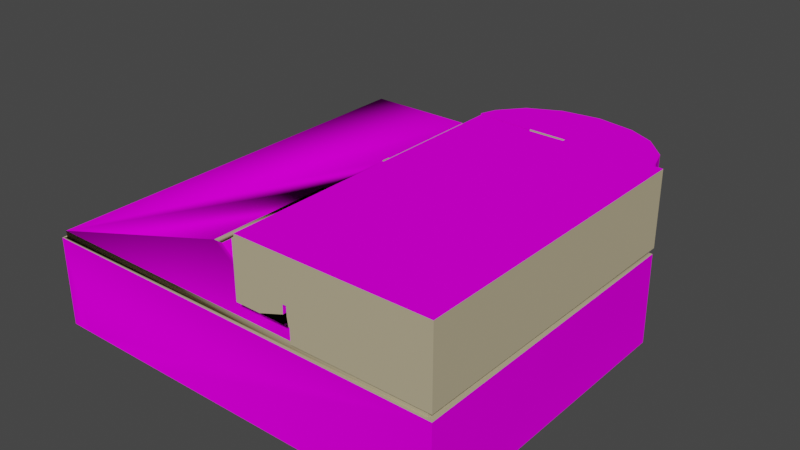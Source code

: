 # Source: ENVI_ballroom.blend  (saved by Blender 2.81.16; exported with 4.5.12 LTS)
import bpy
from mathutils import Matrix  # noqa: F401  (used for matrix-valued properties, if any)

bpy.ops.wm.read_factory_settings(use_empty=True)
scene = bpy.context.scene
scene.name = 'Scene'

# ---- images (referenced by path relative to the original .blend; pixels are not part of the script)
import os
ASSET_DIR = os.environ.get("B2B_ASSET_DIR", "")  # directory of the original .blend (textures are referenced by path, not embedded)
HERE = os.path.dirname(os.path.abspath(__file__))  # packed textures are extracted next to this script under _unpacked/

def load_image(name, relpath, width, height, colorspace="sRGB"):
    """Load a texture the original file referenced (path relative to the .blend, or extracted next to this script)."""
    p = next((c for c in (os.path.join(HERE, relpath), os.path.join(ASSET_DIR, relpath)) if relpath and os.path.exists(c)), "")
    if p:
        img = bpy.data.images.load(p, check_existing=True)
        img.name = name
    else:  # same state as the original file: an image datablock whose file is absent (Cycles renders it pink)
        img = bpy.data.images.new(name, width, height)
        img.source = "FILE"
        img.filepath = "//" + (relpath or name)
    img.colorspace_settings.name = colorspace
    return img
img_texballroomceiling_png_003 = load_image('TEXBallroomceiling.png.003', 'TEXBallroomceiling.png', 1024, 1024, 'sRGB')
img_texballroomredcarpet_png_003 = load_image('TEXBallroomredcarpet.png.003', 'TEXBallroomredcarpet.png', 1024, 1024, 'sRGB')
img_texballroomwalls_png_003 = load_image('TEXBallroomwalls.png.003', 'TEXBallroomwalls.png', 1024, 1024, 'sRGB')
img_texballroomdivider_png_003 = load_image('TEXBallroomdivider.png.003', 'TEXBallroomdivider.png', 1024, 1024, 'sRGB')
img_texballroomfloor_png_003 = load_image('TEXBallroomfloor.png.003', 'TEXBallroomfloor.png', 1024, 1024, 'sRGB')
img_texballroomstairs_png_003 = load_image('TEXBallroomstairs.png.003', 'TEXBallroomstairs.png', 1024, 1024, 'sRGB')
img_texballroombalcony_png_003 = load_image('TEXBallroombalcony.png.003', 'TEXBallroombalcony.png', 1024, 1024, 'sRGB')

# ---- materials (node trees are filled in below, after node groups)
mat_ballroomceiling = bpy.data.materials.new('Ballroomceiling')
mat_ballroomceiling.use_transparent_shadow = False
mat_ballroomceiling.preview_render_type = 'FLAT'
mat_ballroomceiling.use_preview_world = True
mat_ballroomceiling.roughness = 0.8807
mat_ballroomceiling.specular_intensity = 0.0
mat_ballroomredcarpet = bpy.data.materials.new('Ballroomredcarpet')
mat_ballroomredcarpet.use_transparent_shadow = False
mat_ballroomredcarpet.preview_render_type = 'FLAT'
mat_ballroomredcarpet.roughness = 0.8807
mat_ballroomredcarpet.specular_intensity = 0.0
mat_ballroomwalls = bpy.data.materials.new('Ballroomwalls')
mat_ballroomwalls.use_transparent_shadow = False
mat_ballroomwalls.preview_render_type = 'FLAT'
mat_ballroomwalls.roughness = 0.8807
mat_ballroomwalls.specular_intensity = 0.0
mat_ballroombeigepaint = bpy.data.materials.new('Ballroombeigepaint')
mat_ballroombeigepaint.use_transparent_shadow = False
mat_ballroombeigepaint.preview_render_type = 'FLAT'
mat_ballroombeigepaint.roughness = 0.8807
mat_ballroombeigepaint.specular_intensity = 0.0
mat_ballroomdivider = bpy.data.materials.new('Ballroomdivider')
mat_ballroomdivider.use_transparent_shadow = False
mat_ballroomdivider.preview_render_type = 'FLAT'
mat_ballroomdivider.roughness = 0.8807
mat_ballroomdivider.specular_intensity = 0.0
mat_ballroomfloor = bpy.data.materials.new('Ballroomfloor')
mat_ballroomfloor.use_transparent_shadow = False
mat_ballroomfloor.preview_render_type = 'FLAT'
mat_ballroomfloor.roughness = 0.8807
mat_ballroomfloor.specular_intensity = 0.0
mat_ballroomstairs = bpy.data.materials.new('Ballroomstairs')
mat_ballroomstairs.use_transparent_shadow = False
mat_ballroomstairs.preview_render_type = 'FLAT'
mat_ballroomstairs.roughness = 0.8807
mat_ballroomstairs.specular_intensity = 0.0
mat_ballroombalcony = bpy.data.materials.new('Ballroombalcony')
mat_ballroombalcony.use_transparent_shadow = False
mat_ballroombalcony.preview_render_type = 'FLAT'
mat_ballroombalcony.roughness = 0.8807
mat_ballroombalcony.specular_intensity = 0.0

# ---- material node trees
mat_ballroomceiling.use_nodes = True; mat_ballroomceiling.node_tree.nodes.clear()
_N = mat_ballroomceiling.node_tree.nodes; _L = mat_ballroomceiling.node_tree.links
n0 = _N.new('ShaderNodeOutputMaterial'); n0.name = 'Material Output'; n0.location = (300, 300)
n1 = _N.new('ShaderNodeBsdfPrincipled'); n1.name = 'Principled BSDF'; n1.location = (10, 300)
n1.distribution = 'GGX'
n1.subsurface_method = 'BURLEY'
n1.inputs[2].default_value = 0.8474
n1.inputs[3].default_value = 1.45
n1.inputs[13].default_value = 0.0
n1.inputs[27].default_value = (0.0, 0.0, 0.0, 1.0)
n1.inputs[28].default_value = 1.0
n2 = _N.new('ShaderNodeTexImage'); n2.name = 'Image Texture'; n2.location = (-300, 600)
n2.image = img_texballroomceiling_png_003
_L.new(n1.outputs[0], n0.inputs[0])
_L.new(n2.outputs[0], n1.inputs[0])
n0.is_active_output = True
mat_ballroomredcarpet.use_nodes = True; mat_ballroomredcarpet.node_tree.nodes.clear()
_N = mat_ballroomredcarpet.node_tree.nodes; _L = mat_ballroomredcarpet.node_tree.links
n0 = _N.new('ShaderNodeOutputMaterial'); n0.name = 'Material Output'; n0.location = (300, 300)
n1 = _N.new('ShaderNodeBsdfPrincipled'); n1.name = 'Principled BSDF'; n1.location = (10, 300)
n1.distribution = 'GGX'
n1.subsurface_method = 'BURLEY'
n1.inputs[2].default_value = 0.8807
n1.inputs[3].default_value = 1.45
n1.inputs[13].default_value = 0.0
n1.inputs[27].default_value = (0.0, 0.0, 0.0, 1.0)
n1.inputs[28].default_value = 1.0
n2 = _N.new('ShaderNodeTexImage'); n2.name = 'Image Texture'; n2.location = (-300, 600)
n2.image = img_texballroomredcarpet_png_003
_L.new(n1.outputs[0], n0.inputs[0])
_L.new(n2.outputs[0], n1.inputs[0])
n0.is_active_output = True
mat_ballroomwalls.use_nodes = True; mat_ballroomwalls.node_tree.nodes.clear()
_N = mat_ballroomwalls.node_tree.nodes; _L = mat_ballroomwalls.node_tree.links
n0 = _N.new('ShaderNodeOutputMaterial'); n0.name = 'Material Output'; n0.location = (300, 300)
n1 = _N.new('ShaderNodeBsdfPrincipled'); n1.name = 'Principled BSDF'; n1.location = (10, 300)
n1.distribution = 'GGX'
n1.subsurface_method = 'BURLEY'
n1.inputs[2].default_value = 0.8807
n1.inputs[3].default_value = 1.45
n1.inputs[13].default_value = 0.0
n1.inputs[27].default_value = (0.0, 0.0, 0.0, 1.0)
n1.inputs[28].default_value = 1.0
n2 = _N.new('ShaderNodeTexImage'); n2.name = 'Image Texture'; n2.location = (-300, 600)
n2.image = img_texballroomwalls_png_003
_L.new(n1.outputs[0], n0.inputs[0])
_L.new(n2.outputs[0], n1.inputs[0])
n0.is_active_output = True
mat_ballroombeigepaint.use_nodes = True; mat_ballroombeigepaint.node_tree.nodes.clear()
_N = mat_ballroombeigepaint.node_tree.nodes; _L = mat_ballroombeigepaint.node_tree.links
n0 = _N.new('ShaderNodeOutputMaterial'); n0.name = 'Material Output'; n0.location = (300, 300)
n1 = _N.new('ShaderNodeBsdfPrincipled'); n1.name = 'Principled BSDF'; n1.location = (10, 300)
n1.distribution = 'GGX'
n1.subsurface_method = 'BURLEY'
n1.inputs[0].default_value = (0.4969, 0.4287, 0.2789, 1.0)
n1.inputs[2].default_value = 0.8807
n1.inputs[3].default_value = 1.45
n1.inputs[13].default_value = 0.0
n1.inputs[27].default_value = (0.0, 0.0, 0.0, 1.0)
n1.inputs[28].default_value = 1.0
_L.new(n1.outputs[0], n0.inputs[0])
n0.is_active_output = True
mat_ballroomdivider.use_nodes = True; mat_ballroomdivider.node_tree.nodes.clear()
_N = mat_ballroomdivider.node_tree.nodes; _L = mat_ballroomdivider.node_tree.links
n0 = _N.new('ShaderNodeOutputMaterial'); n0.name = 'Material Output'; n0.location = (300, 300)
n1 = _N.new('ShaderNodeBsdfPrincipled'); n1.name = 'Principled BSDF'; n1.location = (10, 300)
n1.distribution = 'GGX'
n1.subsurface_method = 'BURLEY'
n1.inputs[2].default_value = 0.8807
n1.inputs[3].default_value = 1.45
n1.inputs[13].default_value = 0.0
n1.inputs[27].default_value = (0.0, 0.0, 0.0, 1.0)
n1.inputs[28].default_value = 1.0
n2 = _N.new('ShaderNodeTexImage'); n2.name = 'Image Texture'; n2.location = (-300, 600)
n2.image = img_texballroomdivider_png_003
_L.new(n1.outputs[0], n0.inputs[0])
_L.new(n2.outputs[0], n1.inputs[0])
n0.is_active_output = True
mat_ballroomfloor.use_nodes = True; mat_ballroomfloor.node_tree.nodes.clear()
_N = mat_ballroomfloor.node_tree.nodes; _L = mat_ballroomfloor.node_tree.links
n0 = _N.new('ShaderNodeOutputMaterial'); n0.name = 'Material Output'; n0.location = (300, 300)
n1 = _N.new('ShaderNodeBsdfPrincipled'); n1.name = 'Principled BSDF'; n1.location = (10, 300)
n1.distribution = 'GGX'
n1.subsurface_method = 'BURLEY'
n1.inputs[2].default_value = 0.8807
n1.inputs[3].default_value = 1.45
n1.inputs[13].default_value = 0.0
n1.inputs[27].default_value = (0.0, 0.0, 0.0, 1.0)
n1.inputs[28].default_value = 1.0
n2 = _N.new('ShaderNodeTexImage'); n2.name = 'Image Texture'; n2.location = (-300, 600)
n2.image = img_texballroomfloor_png_003
_L.new(n1.outputs[0], n0.inputs[0])
_L.new(n2.outputs[0], n1.inputs[0])
n0.is_active_output = True
mat_ballroomstairs.use_nodes = True; mat_ballroomstairs.node_tree.nodes.clear()
_N = mat_ballroomstairs.node_tree.nodes; _L = mat_ballroomstairs.node_tree.links
n0 = _N.new('ShaderNodeOutputMaterial'); n0.name = 'Material Output'; n0.location = (300, 300)
n1 = _N.new('ShaderNodeBsdfPrincipled'); n1.name = 'Principled BSDF'; n1.location = (10, 300)
n1.distribution = 'GGX'
n1.subsurface_method = 'BURLEY'
n1.inputs[2].default_value = 0.8807
n1.inputs[3].default_value = 1.45
n1.inputs[13].default_value = 0.0
n1.inputs[27].default_value = (0.0, 0.0, 0.0, 1.0)
n1.inputs[28].default_value = 1.0
n2 = _N.new('ShaderNodeTexImage'); n2.name = 'Image Texture'; n2.location = (-300, 600)
n2.image = img_texballroomstairs_png_003
_L.new(n1.outputs[0], n0.inputs[0])
_L.new(n2.outputs[0], n1.inputs[0])
n0.is_active_output = True
mat_ballroombalcony.use_nodes = True; mat_ballroombalcony.node_tree.nodes.clear()
_N = mat_ballroombalcony.node_tree.nodes; _L = mat_ballroombalcony.node_tree.links
n0 = _N.new('ShaderNodeOutputMaterial'); n0.name = 'Material Output'; n0.location = (300, 300)
n1 = _N.new('ShaderNodeBsdfPrincipled'); n1.name = 'Principled BSDF'; n1.location = (10, 300)
n1.distribution = 'GGX'
n1.subsurface_method = 'BURLEY'
n1.inputs[2].default_value = 0.8807
n1.inputs[3].default_value = 1.45
n1.inputs[13].default_value = 0.0
n1.inputs[27].default_value = (0.0, 0.0, 0.0, 1.0)
n1.inputs[28].default_value = 1.0
n2 = _N.new('ShaderNodeTexImage'); n2.name = 'Image Texture'; n2.location = (-300, 600)
n2.image = img_texballroombalcony_png_003
_L.new(n1.outputs[0], n0.inputs[0])
_L.new(n2.outputs[0], n1.inputs[0])
n0.is_active_output = True

# ---- world
world_world = bpy.data.worlds.new('World'); scene.world = world_world
world_world.use_nodes = True; world_world.node_tree.nodes.clear()
_N = world_world.node_tree.nodes; _L = world_world.node_tree.links
n0 = _N.new('ShaderNodeOutputWorld'); n0.name = 'World Output'; n0.location = (300, 300)
n1 = _N.new('ShaderNodeBackground'); n1.name = 'Background'; n1.location = (10, 300)
n1.inputs[0].default_value = (0.05088, 0.05088, 0.05088, 1.0)
_L.new(n1.outputs[0], n0.inputs[0])
n0.is_active_output = True
world_world.color = (0.05088, 0.05088, 0.05088)
world_world.use_sun_shadow = False
world_world.sun_shadow_jitter_overblur = 0.0

# ---- meshes
me_ballroom = bpy.data.meshes.new('Ballroom')
me_ballroom.from_pydata([(-1235.0, 111.7, -1575.0), (-656.3, 111.7, -1575.0), (1457.0, 732.2, 1375.0), (-1371.0, 732.2, 1375.0), (-1371.0, 732.2, -1581.0), (-589.1, 732.2, -85.16), (-575.2, 732.2, -659.9), (844.6, 730.4, -659.9), (844.6, 878.1, -659.9), (844.6, 730.4, -728.7), (-520.4, 732.2, 873.5), (1387.0, 166.4, -890.2), (818.5, 730.4, -679.1), (1365.0, 209.6, -923.8), (712.5, 533.4, -1158.0), (818.5, 770.9, -728.7), (1160.0, 339.1, -1088.0), (197.0, 857.3, -789.6), (1428.0, 123.2, -783.2), (288.9, 749.4, -961.4), (764.2, 511.8, -1163.0), (816.3, 490.3, -1164.0), (818.5, 619.8, -728.7), (818.5, 447.1, -728.7), (471.2, 641.4, -1092.0), (1340.0, 231.2, -956.0), (240.0, 792.5, -896.1), (818.5, 835.7, -728.7), (1419.0, 144.8, -819.7), (661.4, 555.0, -1151.0), (471.2, 619.8, -1092.0), (868.4, 468.7, -1162.0), (920.0, 447.1, -1157.0), (868.4, 447.1, -1162.0), (970.9, 425.5, -1149.0), (562.9, 598.2, -1127.0), (1277.0, 252.8, -1015.0), (1021.0, 403.9, -1138.0), (516.0, 619.8, -1111.0), (1069.0, 382.3, -1124.0), (1365.0, 188.0, -923.8), (1405.0, 166.4, -855.4), (1116.0, 360.7, -1108.0), (428.9, 663.0, -1070.0), (611.4, 576.6, -1140.0), (389.2, 684.6, -1046.0), (1202.0, 317.5, -1066.0), (352.4, 706.2, -1020.0), (1241.0, 295.9, -1042.0), (318.9, 727.8, -991.7), (1277.0, 274.4, -1015.0), (1310.0, 252.8, -986.6), (1387.0, 188.0, -890.2), (818.5, 857.3, -728.7), (221.5, 814.1, -861.5), (818.5, 814.1, -728.7), (818.5, 123.2, -728.7), (262.5, 770.9, -929.5), (818.5, 792.5, -728.7), (533.5, 999.9, -678.6), (559.4, 999.9, -678.6), (533.5, 999.9, 1398.0), (559.4, 999.9, 1398.0), (-555.0, 111.7, -1598.0), (-1371.0, 775.7, -1581.0), (1434.0, 1290.0, -748.2), (1387.0, 1290.0, -890.2), (818.5, 274.4, -728.7), (818.5, 209.6, -728.7), (1340.0, 209.6, -956.0), (1387.0, 166.4, -890.2), (1241.0, 274.4, -1042.0), (818.5, 295.9, -728.7), (1202.0, 295.9, -1066.0), (818.5, 317.5, -728.7), (818.5, 641.4, -728.7), (428.9, 641.4, -1070.0), (818.5, 468.7, -728.7), (816.3, 468.7, -1164.0), (818.5, 490.3, -728.7), (764.2, 490.3, -1163.0), (208.2, 835.7, -825.7), (1493.0, 734.6, -720.9), (1497.0, 775.7, -721.7), (1434.0, 111.7, -721.8), (-575.1, 111.7, -679.1), (818.5, 111.7, -728.7), (200.0, 1262.0, -731.8), (-575.1, 111.7, -727.0), (533.5, 878.8, 1398.0), (1457.0, 775.7, 1375.0), (-1387.0, 111.7, 1398.0), (-656.3, 111.7, 1398.0), (200.0, 1290.0, 1398.0), (200.0, 1262.0, 1398.0), (1497.0, 1290.0, -721.7), (-1371.0, 775.7, 1375.0), (-531.2, 732.2, -75.76), (-589.1, 775.7, 873.5), (-520.4, 775.7, 873.5), (-579.1, 111.7, 854.9), (577.2, 878.1, -659.9), (559.4, 878.8, -678.6), (-1235.0, 111.7, 1398.0), (-1387.0, 732.2, -1598.0), (352.4, 1290.0, -1020.0), (-575.2, 775.7, -659.9), (844.6, 878.1, -728.7), (-589.1, 732.2, 873.5), (-520.4, 732.2, -85.16), (184.8, 1290.0, -756.4), (-520.4, 775.7, -85.16), (1497.0, 775.7, 1398.0), (-565.1, 732.2, -1581.0), (-589.1, 775.7, -85.16), (-531.2, 111.7, -75.76), (-579.1, 111.7, -75.76), (-531.2, 111.7, 854.9), (577.2, 857.3, -731.8), (1419.0, 123.2, -819.7), (818.5, 663.0, -728.7), (389.2, 663.0, -1046.0), (818.5, 727.8, -728.7), (818.5, 166.4, -728.7), (818.5, 144.8, -728.7), (1428.0, 111.7, -783.5), (1160.0, 317.5, -1088.0), (818.5, 339.1, -728.7), (818.5, 511.8, -728.7), (712.5, 511.8, -1158.0), (1116.0, 339.1, -1108.0), (818.5, 188.0, -728.7), (818.5, 231.2, -728.7), (1310.0, 231.2, -986.6), (818.5, 360.7, -728.7), (288.9, 727.8, -961.4), (577.2, 878.8, 1398.0), (533.5, 878.8, -678.6), (559.4, 878.8, 1398.0), (-565.1, 775.7, -1581.0), (1241.0, 1290.0, -1042.0), (1069.0, 1290.0, -1124.0), (1069.0, 360.7, -1124.0), (818.5, 382.3, -728.7), (1405.0, 144.8, -855.4), (1021.0, 382.3, -1138.0), (818.5, 252.8, -728.7), (818.5, 403.9, -728.7), (970.9, 403.9, -1149.0), (920.0, 425.5, -1157.0), (818.5, 425.5, -728.7), (816.3, 1290.0, -1164.0), (818.5, 684.6, -728.7), (352.4, 684.6, -1020.0), (818.5, 533.4, -728.7), (661.4, 533.4, -1151.0), (611.4, 555.0, -1140.0), (818.5, 576.6, -728.7), (562.9, 576.6, -1127.0), (818.5, 555.0, -728.7), (516.0, 598.2, -1111.0), (818.5, 598.2, -728.7), (818.5, 730.4, -728.7), (197.0, 835.7, -789.6), (-575.1, 732.2, -727.0), (833.2, 878.1, -707.3), (562.9, 1290.0, -1127.0), (577.2, 1290.0, -731.8), (221.5, 1290.0, -861.5), (200.0, 1290.0, -731.8), (-1387.0, 111.7, -1598.0), (262.5, 749.4, -929.5), (818.5, 749.4, -728.7), (-555.0, 732.2, -727.0), (1457.0, 775.7, -721.7), (1457.0, 734.6, -721.7), (-575.1, 732.2, -679.1), (833.2, 878.1, -728.7), (184.8, 1262.0, 1398.0), (184.8, 878.8, 1398.0), (-579.1, 732.2, -75.76), (-579.1, 732.2, 854.9), (-531.2, 732.2, 854.9), (577.2, 775.7, -659.9), (184.8, 1262.0, -731.8), (-555.0, 111.7, -727.0), (1497.0, 111.7, 1398.0), (1497.0, 111.7, -721.8), (818.5, 111.7, -679.1), (-555.0, 732.2, -1598.0), (-1387.0, 732.2, 1398.0), (-565.1, 732.2, -728.7), (-565.1, 775.7, -728.7), (-575.1, 732.2, -728.7), (-575.1, 775.7, -728.7), (1497.0, 732.2, 1398.0), (577.2, 775.7, 1375.0), (577.2, 775.7, 1398.0), (1497.0, 1290.0, 1398.0), (577.2, 878.1, -731.8), (184.8, 878.1, -731.8), (577.2, 878.1, -707.3), (833.2, 1290.0, -707.3), (833.2, 1290.0, -728.7), (577.2, 1290.0, -731.8), (577.2, 1290.0, -707.3), (1434.0, 1290.0, -721.7), (208.2, 814.1, -825.7), (221.5, 792.5, -861.5), (240.0, 770.9, -896.1), (318.9, 706.2, -991.7), (818.5, 706.2, -728.7), (184.8, 1203.0, -756.4), (184.8, 1203.0, -731.8), (577.2, 1203.0, -731.8), (577.2, 1203.0, -707.3), (184.8, 857.3, -756.4), (184.8, 878.1, -756.4), (352.4, 684.6, -1020.0), (1241.0, 274.4, -1042.0), (1069.0, 360.7, -1124.0), (816.3, 468.7, -1164.0), (562.9, 576.6, -1127.0), (221.5, 792.5, -861.5)], [(204, 167)], [(180, 97, 115, 116), (137, 89, 61, 59), (170, 63, 189, 104), (113, 4, 104, 189), (98, 108, 10, 99), (174, 90, 112, 83), (8, 101, 183, 7), (107, 8, 7, 9), (64, 96, 3, 4), (182, 97, 109, 10), (182, 181, 100, 117), (46, 126, 74), (50, 71, 67), (124, 56, 119, 28), (79, 21, 80), (131, 123, 70, 52), (77, 31, 78), (147, 37, 148), (39, 145, 143), (34, 149, 150), (14, 155, 154), (154, 128, 129, 14), (41, 70, 123), (22, 161, 160, 38), (211, 152, 153, 47), (127, 74, 126, 16), (23, 150, 149, 32), (13, 69, 68), (128, 79, 80, 20), (159, 154, 155, 29), (128, 20, 129), (161, 35, 160), (43, 121, 120), (120, 75, 76, 43), (152, 45, 153), (23, 32, 33), (77, 23, 33, 31), (143, 134, 142, 39), (74, 72, 73, 46), (72, 48, 73), (67, 146, 36, 50), (125, 18, 56, 86), (28, 144, 124), (132, 68, 69, 25), (52, 40, 131), (134, 127, 130, 42), (157, 159, 156, 44), (123, 124, 144, 41), (135, 19, 172, 162, 122), (53, 17, 216, 118), (75, 22, 30, 24), (150, 147, 148, 34), (72, 67, 71, 48), (146, 132, 133, 51), (79, 77, 78, 21), (15, 172, 171, 57), (81, 163, 27), (10, 108, 181, 182), (134, 42, 142), (98, 114, 5, 108), (2, 175, 82, 195), (82, 187, 186, 195), (9, 162, 172, 15, 58, 55, 27, 53, 177, 107), (68, 131, 40, 13), (118, 199, 177, 53), (176, 164, 88, 85), (90, 174, 175, 2), (24, 76, 75), (185, 88, 164, 173), (216, 217, 199, 118), (152, 120, 121, 45), (147, 143, 145, 37), (96, 196, 90, 2, 3), (25, 133, 132), (18, 119, 56), (92, 1, 0, 103), (173, 191, 113, 189), (138, 102, 60, 62), (102, 137, 59, 60), (51, 36, 146), (161, 157, 158, 35), (22, 38, 30), (172, 19, 171), (122, 49, 135), (29, 156, 159), (111, 99, 10, 109), (114, 111, 109, 5), (179, 200, 213, 184, 178), (27, 163, 17, 53), (157, 44, 158), (6, 7, 183, 106), (127, 16, 130), (97, 182, 117, 115), (180, 116, 100, 181), (5, 109, 97, 180), (108, 5, 180, 181), (91, 170, 104, 190), (3, 190, 104, 4), (98, 99, 196, 96), (113, 191, 192, 139), (4, 113, 139, 64), (185, 173, 189, 63), (1, 185, 63), (164, 193, 191, 173), (192, 191, 193, 194), (106, 194, 193, 164, 176, 6), (92, 103, 91), (186, 92, 103, 91, 190, 195), (2, 195, 190, 3), (198, 112, 197, 136, 138, 62, 61, 89, 179, 178, 94, 93), (112, 90, 196, 197), (83, 112, 198, 95), (62, 60, 59, 61), (176, 85, 188, 12), (7, 6, 176, 12), (177, 203, 202, 165), (204, 214, 212, 110), (101, 8, 165, 201), (8, 107, 177, 165), (217, 216, 223, 168, 110, 212, 213, 200), (162, 12, 188, 86), (184, 87, 94, 178), (93, 94, 87, 169), (187, 82, 175, 174, 83, 95, 206, 84), (9, 7, 12, 162), (207, 55, 54), (55, 207, 81, 27), (208, 58, 26), (55, 58, 208, 54), (57, 209, 15), (15, 209, 26, 58), (122, 211, 210, 49), (211, 47, 210), (65, 18, 125, 84, 206), (87, 184, 213, 215, 205, 169), (213, 212, 214, 215), (199, 201, 215, 214), (151, 166, 222, 221), (151, 221, 220, 141), (166, 105, 218, 222), (66, 140, 219, 11), (141, 220, 219, 140), (105, 168, 223, 218), (65, 66, 70, 119, 18), (169, 205, 202, 203, 204, 110, 168, 105, 166, 151, 141, 140, 66, 65, 206, 95, 198, 93), (98, 96, 64, 139, 192, 194, 106, 183, 196, 99, 111, 114), (186, 187, 84, 125, 86, 188, 85, 116, 115, 117, 100, 92), (196, 183, 101, 136, 197), (165, 202, 205, 215, 201), (204, 199, 214), (199, 204, 203, 177), (102, 138, 136, 101, 201, 199, 217, 200, 179, 89, 137), (1, 92, 116), (92, 100, 116), (116, 85, 1), (85, 88, 1), (91, 103, 0), (170, 91, 0), (1, 88, 185), (170, 0, 63), (0, 1, 63)])
me_ballroom.polygons.foreach_set('material_index', [4, 7, 2, 3, 3, 3, 3, 3, 3, 3, 4, 6, 6, 6, 6, 6, 6, 6, 6, 6, 6, 6, 6, 6, 6, 6, 6, 6, 6, 6, 6, 6, 6, 6, 6, 6, 6, 6, 6, 6, 6, 6, 6, 6, 6, 6, 6, 6, 6, 6, 6, 6, 6, 6, 6, 6, 6, 3, 6, 3, 3, 2, 3, 6, 3, 4, 3, 6, 4, 6, 6, 6, 3, 6, 6, 1, 3, 7, 7, 6, 6, 6, 6, 6, 6, 3, 3, 4, 6, 6, 3, 6, 4, 4, 3, 3, 2, 3, 0, 3, 3, 4, 5, 3, 3, 3, 5, 2, 3, 3, 3, 3, 7, 4, 3, 3, 7, 3, 3, 2, 4, 3, 3, 2, 3, 6, 6, 6, 6, 6, 6, 6, 6, 2, 3, 3, 7, 2, 2, 2, 2, 2, 2, 2, 0, 0, 5, 6, 3, 7, 3, 6, 5, 5, 5, 5, 5, 5, 5, 5, 5])
_uv = me_ballroom.uv_layers.new(name='UVMap')
_uv.uv.foreach_set('vector', [0.763, 0.005765, 0.6859, 0.005765, 0.6859, 1.004, 0.763, 1.004, 10.04, 0.8901, -9.039, 0.8901, -9.039, 0.000488, 10.04, 0.000488, 1.0, 0.9999, 0.0001729, 0.9999, 8.655e-05, -2.086e-07, 0.9999, -2.98e-07, 0.0, 0.0, 0.75, 0.75, 8.664e-05, 0.7484, 0.9999, 0.7484, 0.2424, 8.08e-05, 0.2424, 0.04542, 0.1706, 0.04542, 0.1706, 8.08e-05, 0.0, 0.0, 0.0, 0.0, 0.0, 0.0, 0.0, 0.0, 0.822, 1.458, 0.822, 1.121, 0.0, 0.0, 0.0, 0.0, 0.6707, -0.08008, 0.822, -0.08008, 0.822, -0.003845, 0.6707, -0.003845, 0.5935, 0.75, 0.5935, 0.5, 0.75, 0.5, 0.75, 0.75, 0.06528, 0.8822, 0.06532, 0.01135, 0.07946, 8.08e-05, 0.07946, 0.9047, 0.6908, 0.005765, 0.7679, 0.005765, 0.7679, 1.004, 0.6908, 1.004, 1.96, 2.263, 1.729, 2.174, 1.96, -0.4144, 2.216, -0.004054, 1.997, -0.09095, 2.216, -2.839, -1.002, 3.233, -1.115, 3.233, -1.115, 0.05099, -1.002, 0.05099, -1.171, 0.1292, -1.171, 2.411, -1.444, 2.405, 2.106, 2.745, 2.106, 2.858, -0.9927, 2.858, -0.9927, 2.745, -0.9927, 2.522, 1.287, 2.34, 1.287, 2.612, 2.79, 0.005449, 2.79, 2.4, 2.531, 2.336, 2.713, -0.3844, 2.46, -0.4584, 2.713, -2.839, -2.029, 2.721, -2.294, 2.669, -2.029, 0.3759, -0.9927, 0.02601, -0.7283, -0.03075, -0.7283, 2.33, 3.118, -2.839, 3.231, -2.839, 3.231, -0.5202, 3.118, -0.5202, 0.3377, 0.3058, 0.1397, 0.2531, 0.3377, -2.839, 0.6802, -0.2755, 0.7933, -0.2755, 0.7933, 2.279, 0.6802, 2.279, -0.9927, 3.349, -0.9927, 3.235, 1.888, 3.235, 1.888, 3.349, 0.5575, -0.2755, 0.6707, -0.2755, 0.6707, 2.324, 0.5575, 2.324, 3.24, -2.839, 3.354, -2.839, 3.354, -0.531, 3.24, -0.531, 1.017, 0.2041, 0.8123, 0.1337, 1.017, -2.839, 3.476, -0.547, 3.363, -0.547, 3.363, -2.839, 3.476, -2.839, -2.59, 2.804, -2.703, 2.804, -2.703, 0.4435, -2.59, 0.4435, 2.266, 2.325, 1.997, 0.04811, 2.266, 0.005449, 0.8028, -0.285, 0.5575, -2.754, 0.8028, -2.839, -0.9927, -2.747, -0.7679, -2.839, -0.7679, -0.04025, -0.9927, 3.594, -0.9927, 3.481, 1.723, 3.481, 1.723, 3.594, -1.002, 0.04149, -1.221, -2.749, -1.002, -2.839, -1.606, 0.2685, -1.606, 2.577, -1.876, 2.539, 3.477, 0.005449, 3.59, 0.005449, 3.59, 2.292, 3.477, 2.292, 1.619, 2.535, 1.506, 2.535, 1.506, 0.08039, 1.619, 0.08038, 1.685, 3.603, 1.685, 3.717, -0.9927, 3.717, -0.9927, 3.603, 2.45, -2.839, 2.45, -0.08224, 2.225, -0.1712, 2.872, -2.839, 2.986, -2.839, 2.986, -0.004077, 2.872, -0.004077, 3.66, 3.213, 3.6, 3.213, 3.6, 0.00545, 3.66, 0.005449, -0.1175, 0.3424, -0.3135, 0.2997, -0.1175, -2.839, -1.567, 0.2023, -1.453, 0.2023, -1.453, 3.182, -1.567, 3.182, 0.548, 0.2594, 0.3472, 0.1974, 0.548, -2.839, -0.108, -0.1963, 0.005125, -0.1963, 0.005125, 2.328, -0.108, 2.328, -0.6402, -0.1139, -0.527, -0.1139, -0.527, 2.302, -0.6402, 2.302, 3.354, 0.005449, 3.468, 0.005449, 3.468, 3.151, 3.354, 3.151, 2.758, -2.839, 2.863, -2.839, 2.863, -0.03805, 2.771, -0.03805, 2.722, -0.03828, 2.914, 3.33, 2.8, 0.05824, 2.977, 0.005449, 2.977, 2.066, -2.386, 3.043, -2.5, 3.043, -2.5, 0.4092, -2.386, 0.4092, 1.352, 3.726, 1.352, 3.839, -0.9927, 3.839, -0.9927, 3.726, 1.764, 3.358, 1.764, 3.471, -0.9927, 3.471, -0.9927, 3.358, -1.998, 0.3268, -1.885, 0.3268, -1.885, 3.237, -1.998, 3.237, 3.599, -0.5579, 3.486, -0.5579, 3.486, -2.839, 3.599, -2.839, 2.106, 2.867, 2.106, 2.981, -0.9927, 2.981, -0.9927, 2.867, -2.703, -2.799, -2.509, -2.839, -2.509, 0.434, 0.07946, 0.9047, 8.08e-05, 0.9055, 0.0139, 0.8824, 0.06528, 0.8822, 2.521, 0.005449, 2.521, 2.529, 2.275, 2.448, 0.1251, 0.9999, 0.1251, 8.085e-05, 0.1705, 8.08e-05, 0.1705, 0.9999, 0.0, 0.0, 0.75, 0.07266, 1.0, 0.07362, 4.638e-05, 4.638e-05, -0.2652, 9.868e-05, -0.2664, 0.9984, 2.27, 0.9984, 2.27, 0.003737, 0.6707, -0.003845, 0.0, 0.0, 0.0, 0.0, 0.0, 0.0, 0.0, 0.0, 0.0, 0.0, 0.0, 0.0, 0.0, 0.0, 0.0, 0.0, 0.6707, -0.08008, 2.051, 2.99, 2.051, 3.103, -0.9927, 3.103, -0.9927, 2.99, 0.0, 0.0, 0.0, 0.0, 0.0, 0.0, 0.0, 0.0, 0.3074, 0.003394, 0.2303, 0.003394, 0.2303, 1.002, 0.3074, 1.002, 0.0, 0.0, 0.0, 0.0, 0.75, 0.07266, 0.0, 0.0, -0.7584, -2.747, -0.527, -2.839, -0.527, -0.1234, 0.4049, 1.004, 0.4373, 1.004, 0.4373, 0.005765, 0.4049, 0.005765, 0.9214, 2.275, 0.8123, 2.275, 0.8123, 0.2136, 0.9214, 0.2136, 3.108, -0.04024, 2.995, -0.04024, 2.995, -2.839, 3.108, -2.839, 1.496, 2.545, 1.383, 2.545, 1.383, 0.1502, 1.496, 0.1502, 0.5935, 0.5, 0.0, 0.0, 0.0, 0.0, 0.0, 0.0, 0.75, 0.5, 1.496, 0.1407, 1.288, 0.0634, 1.496, -2.839, -0.323, 0.3685, -0.5175, 0.3365, -0.323, -2.839, -4.5, -0.8756, 5.5, -0.8756, 5.5, 1.07, -4.5, 1.07, 0.0, 0.0, 0.0, 0.0, 0.0, 0.0, 0.9999, 0.7484, 10.04, 0.8901, -9.039, 0.8901, -9.039, 0.000488, 10.04, 0.000488, 0.1597, 0.8901, 0.0647, 0.8901, 0.0647, 0.000488, 0.1597, 0.000488, 1.719, 0.07088, 1.506, -0.01209, 1.719, -2.839, 0.01463, -0.1963, 0.1278, -0.1963, 0.1278, 2.284, 0.01463, 2.284, 0.1302, -0.2058, -0.108, -2.749, 0.1302, -2.839, -1.671, 0.259, -1.876, -2.766, -1.671, -2.839, -1.453, 0.1928, -1.662, -2.759, -1.453, -2.839, 1.729, -2.77, 1.987, -2.839, 1.987, -0.4239, 0.125, 8.08e-05, 0.125, 0.9999, 0.07962, 0.9999, 0.07962, 8.084e-05, 0.216, 0.04558, 0.216, 0.1173, 0.1706, 0.1173, 0.1706, 0.04558, 2.222, 0.999, -2.347, 1.001, -2.347, 0.1516, -2.347, -0.0006438, 2.222, -0.0006442, 2.986, 3.279, 2.986, 0.005449, 3.1, 0.005449, 3.1, 3.279, 1.278, -0.3586, 1.026, -2.761, 1.278, -2.839, 0.0, 0.0, 0.0, 0.0, 0.0, 0.0, 0.0, 0.0, 1.265, -0.3491, 1.265, 2.25, 1.026, 2.164, -0.1799, 0.003393, 1.206, 0.003393, 1.206, 1.002, -0.1799, 1.002, -0.24, 0.003393, -0.24, 1.002, 1.227, 1.002, 1.227, 0.003393, 0.0003117, 0.0001234, 0.07946, 8.08e-05, 0.06532, 0.01135, 0.01408, 0.01163, 8.08e-05, 0.9055, 0.0003117, 0.0001234, 0.01408, 0.01163, 0.0139, 0.8824, 2.0, 1.0, -1.0, 1.0, -1.0, 2.98e-08, 2.0, 0.0, 0.75, 0.5, 0.0, 0.0, 0.0, 0.0, 0.75, 0.75, -0.5167, 4.794, -0.2141, 4.794, 4.613, 6.999, -3.953, 6.999, 0.0, 0.0, 0.0, 0.0, 0.0, 0.0, 0.0, 0.0, 0.75, 0.75, 0.0, 0.0, 0.0, 0.0, 0.5935, 0.75, 1.214, 0.9982, 1.214, 0.0, -0.1875, 1.192e-07, -0.1875, 0.9982, -2.172, -10.32, -2.915, -4.102, -2.915, -10.5, 0.3255, 0.003164, 0.0, 0.0, 0.0, 0.0, 0.0, 0.0, 0.0, 0.0, 0.0, 0.0, 0.0, 0.0, 0.0, 0.0, 0.0, 0.0, 0.0, 0.0, 0.0, 0.0, 0.3255, 0.003164, 0.2202, 0.003164, 0.0, 0.0, 0.9094, -1.468, 0.1323, -1.468, -1.792, -1.849, -0.0004961, 1.004, 2.458, 1.004, 3.118, 1.004, 3.292, 1.004, 3.292, 0.005765, -0.0004961, 0.005765, 0.0, 0.0, 4.638e-05, 4.638e-05, 1.0, 4.648e-05, 0.75, 0.5, 0.0, 0.0, 0.0, 0.0, 0.0, 0.0, 0.0, 0.0, 10.04, 0.8901, 10.04, 0.000488, -9.039, 0.000488, -9.039, 0.8901, 0.0, 0.0, 0.0, 0.0, 0.0, 0.0, 0.0, 0.0, 0.0, 0.0, 0.0, 0.0, 0.0, 0.0, 0.0, 0.0, 0.0, 0.0, 0.0, 0.0, 0.0, 0.0, 0.0, 0.0, 0.8402, 10.04, 0.8403, -9.039, 0.9353, -9.039, 0.9352, 10.04, 1.349, -0.006082, 1.349, 0.9971, -0.3458, 0.9971, -0.3458, -0.003171, 0.0, 0.0, 0.0, 0.0, 0.2202, 0.003164, 0.0, 0.0, 0.0, 0.0, 0.0, 0.0, 0.0, 0.0, 0.0, 0.0, 0.0, 0.0, 0.0, 0.0, 0.0, 0.0, 0.0, 0.0, 0.0, 0.0, 0.822, 1.458, 0.0, 0.0, 0.0, 0.0, 0.822, 1.458, 0.6707, -0.08008, 0.0, 0.0, 0.0, 0.0, 2.114, 0.248, 2.114, 0.2661, 1.903, 0.3224, 1.903, -0.1101, 2.114, -0.1101, 2.114, -0.03465, 2.161, -0.03465, 2.161, 0.248, -0.7418, 0.008661, -0.7418, 0.008661, -0.7418, 1.004, -0.7418, 1.004, 0.0, 0.0, 0.0, 0.0, 0.0, 0.0, 0.0, 0.0, 0.0, 0.0, 0.0, 0.0, 0.0, 0.0, 0.0, 0.0, -1.136, 0.9008, -1.128, 0.3727, -1.052, 0.3727, -1.067, 0.3375, -1.151, 0.337, -1.136, -0.09919, -1.003, -0.09843, -1.003, 0.9008, 0.6707, -0.003845, 0.0, 0.0, 0.0, 0.0, 0.0, 0.0, -2.303, -2.839, -2.303, 0.3997, -2.5, -2.8, 3.222, 0.00545, 3.222, 3.244, 3.109, 3.244, 3.109, 0.005449, -2.096, -2.839, -2.096, 0.3664, -2.294, -2.784, 3.345, 3.211, 3.232, 3.211, 3.232, 0.005449, 3.345, 0.00545, -2.086, -2.774, -1.885, -2.839, -1.885, 0.3173, 2.164, 2.735, -0.9927, 2.735, -0.9927, 2.622, 2.164, 2.622, -0.9927, 3.226, -0.9927, 3.113, 1.966, 3.113, 1.966, 3.226, -1.231, 0.1197, -1.444, -2.753, -1.231, -2.839, -0.9509, -0.1028, -0.8825, 0.8975, -0.8819, 0.9074, -1.003, 0.9074, -1.003, -0.1028, 0.0, 0.0, 0.0, 0.0, 0.0, 0.0, 0.0, 0.0, 0.0, 0.0, 0.0, 0.0, 0.0, 0.0, 0.0, 0.0, 0.0, 0.0, 0.0, 0.0, 0.0, 0.0, 0.0, 0.0, 0.0, 0.0, 0.0, 0.0, 0.5801, -0.1101, 1.066, -0.1101, 1.066, 0.51, 0.5801, 0.6038, 0.5801, -0.1101, 0.5801, 0.6038, 0.09509, 0.6976, 0.09509, -0.1101, 1.066, -0.1101, 1.513, -0.1101, 1.513, 0.4162, 1.066, 0.51, -0.6661, -0.1101, -0.2667, -0.1101, -0.2667, 0.7726, -0.6661, 0.8664, 0.09509, -0.1101, 0.09509, 0.6976, -0.2667, 0.7726, -0.2667, -0.1101, 1.513, -0.1101, 1.903, -0.1101, 1.903, 0.3224, 1.513, 0.4162, -0.9495, -0.1101, -0.6661, -0.1101, -0.6661, 0.8664, -0.8119, 0.9045, -0.8832, 0.904, -3.145, 3.007, -3.039, 1.388, -3.039, 0.289, -3.131, 0.289, -3.145, 1.388, -3.25, 3.072, -3.701, 2.915, -4.382, 2.352, -4.841, 1.449, -4.999, 0.3614, -4.83, -0.7232, -4.476, -1.462, -3.824, -2.089, -3.215, -2.289, -3.101, -2.289, -3.101, -2.56, 5.999, -2.56, 5.999, 3.007, -0.5167, 4.794, -3.953, 6.999, -3.953, -5.999, -0.4107, -5.999, -0.3895, -2.252, -0.4549, -2.252, -0.4554, -1.949, 4.613, -1.949, 4.613, 6.999, -0.2141, 4.794, -0.2141, 0.5782, -0.5167, 0.5782, 10.88, -10.51, 10.88, 5.06, 10.41, 5.06, 10.37, 5.513, 5.894, 5.11, 5.894, 4.746, -4.339, 4.746, -4.369, 0.3158, -4.017, 0.3158, -4.017, -6.519, -4.369, -6.519, -4.936, -10.51, 0.02595, -1.337, 0.02595, 2.38, 0.02416, 2.38, 0.02415, -1.38, 0.02595, -1.38, 0.0, 0.0, 0.0, 0.0, 0.0, 0.0, 0.0, 0.0, 0.0, 0.0, 0.0, 0.0, 0.0, 0.0, 0.0, 0.0, 0.0, 0.0, 0.0, 0.0, 0.0, 0.0, 0.0, 0.0, -2.734, -3.063, -2.735, 0.6154, -2.798, 0.6158, -2.798, -2.996, -2.798, -3.165, -2.798, -3.253, -1.399, -3.34, -1.399, -3.253, -1.399, 4.34, -2.642, 4.34, -2.642, -3.063, -2.172, -10.32, -1.902, 11.5, -2.603, 0.6842, -1.902, 11.5, -2.518, 7.516, -2.603, 0.6842, -2.603, 0.6842, -2.686, -3.743, -2.172, -10.32, -2.686, -3.743, -2.768, -4.102, -2.172, -10.32, 3.193, 11.5, 2.076, 11.5, 2.076, -10.32, 3.193, -10.5, 3.193, 11.5, 2.076, -10.32, -2.172, -10.32, -2.768, -4.102, -2.915, -4.102, 3.193, -10.5, 2.076, -10.32, -2.915, -10.5, 2.076, -10.32, -2.172, -10.32, -2.915, -10.5])
me_ballroom.materials.append(mat_ballroomceiling)
me_ballroom.materials.append(mat_ballroomredcarpet)
me_ballroom.materials.append(mat_ballroomwalls)
me_ballroom.materials.append(mat_ballroombeigepaint)
me_ballroom.materials.append(mat_ballroomdivider)
me_ballroom.materials.append(mat_ballroomfloor)
me_ballroom.materials.append(mat_ballroomstairs)
me_ballroom.materials.append(mat_ballroombalcony)
me_ballroom.use_remesh_preserve_volume = False
me_ballroom.use_remesh_preserve_attributes = False
me_ballroom.use_mirror_vertex_groups = False
me_ballroom.update()
me_ballroom.normals_split_custom_set([tuple(v) for v in zip(*[iter([0.9659, -0.2588, 0.0008631, 0.7071, -0.7071, 0.0008631, 0.6834, -0.1831, 0.7068, -6.959e-08, -0.7075, 0.7068, -0.5003, 0.1503, 0.8527, 1.0, -0.000378, 6.653e-05, -1.0, 2.446e-05, -4.15e-05, -1.0, 0.0003742, 0.0002157, 3.631e-07, 1.377e-06, 1.0, 3.631e-07, 1.377e-06, 1.0, 3.631e-07, 1.377e-06, 1.0, 3.631e-07, 1.377e-06, 1.0, 0.0, -1.0, -4.319e-06, -0.925, 0.05778, 0.3756, 0.0, -1.0, -4.319e-06, 0.0, -1.0, -4.319e-06, -0.1585, -0.6893, 0.707, -0.2863, -0.8174, 0.4999, 0.433, 0.25, 0.866, -3.394e-05, 0.7071, 0.7071, 5.15e-08, 1.0, -1.63e-07, 5.15e-08, 1.0, -1.63e-07, 5.15e-08, 1.0, -1.63e-07, 5.15e-08, 1.0, -1.63e-07, -0.6839, -0.1802, 0.707, -1.0, -4.824e-05, -1.35e-06, -2.337e-07, -1.22e-06, 1.0, -2.337e-07, -1.22e-06, 1.0, -0.7065, 0.1822, -0.6838, 0.707, -0.6839, -0.1802, 1.0, -4.253e-10, -0.0004794, 1.0, -3.976e-06, -0.0004794, -0.05778, 0.6026, 0.7959, -0.05778, -0.966, 0.2519, -0.05778, 0.8865, -0.4591, -0.05778, 0.1369, -0.9889, -0.5742, -0.0009587, -0.8187, 0.188, 0.000863, -0.9822, 3.641e-05, 1.0, -0.0003819, -0.4862, -0.866, 0.1167, -0.707, 0.7072, 0.0009586, 0.2588, -0.9659, 0.0009587, 0.9059, 0.1801, 0.3834, 0.7072, 0.707, 0.0009586, 0.0, 1.0, 0.0, 0.0, 1.0, 0.0, 0.0, 1.0, 0.0, 4.23e-07, 1.0, 1.383e-06, 4.23e-07, 1.0, 1.383e-06, 4.23e-07, 1.0, 1.383e-06, 0.1499, 0.0, 0.9887, 0.1499, 0.0, 0.9887, 0.1499, 0.0, 0.9887, 0.1499, 0.0, 0.9887, -3.45e-09, 1.0, -1.723e-07, -3.45e-09, 1.0, -1.723e-07, -3.45e-09, 1.0, -1.723e-07, 0.2732, 0.0, 0.962, 0.2732, 0.0, 0.962, 0.2732, 0.0, 0.962, 0.2732, 0.0, 0.962, -5.816e-07, 1.0, -1.725e-07, -5.816e-07, 1.0, -1.725e-07, -5.816e-07, 1.0, -1.725e-07, -5.382e-07, 1.0, -5.184e-07, -5.382e-07, 1.0, -5.184e-07, -5.382e-07, 1.0, -5.184e-07, 5.719e-07, 1.0, 0.0, 5.719e-07, 1.0, 0.0, 5.719e-07, 1.0, 0.0, 2.146e-08, 1.0, -3.454e-07, 2.146e-08, 1.0, -3.454e-07, 2.146e-08, 1.0, -3.454e-07, -1.998e-08, 1.0, -6.878e-07, -1.998e-08, 1.0, -6.878e-07, -1.998e-08, 1.0, -6.878e-07, 0.9709, 0.0, -0.2395, 0.9709, 0.0, -0.2395, 0.9709, 0.0, -0.2395, 0.9709, 0.0, -0.2395, -2.343e-08, 1.0, 0.0, -2.343e-08, 1.0, 0.0, -2.343e-08, 1.0, 0.0, 0.7841, 0.0, -0.6207, 0.7841, 0.0, -0.6207, 0.7841, 0.0, -0.6207, 0.7841, 0.0, -0.6207, 0.5301, 0.0, -0.848, 0.5301, 0.0, -0.848, 0.5301, 0.0, -0.848, 0.5301, 0.0, -0.848, 0.7252, 0.0, 0.6885, 0.7252, 0.0, 0.6885, 0.7252, 0.0, 0.6885, 0.7252, 0.0, 0.6885, 0.973, 0.0, 0.2306, 0.973, 0.0, 0.2306, 0.973, 0.0, 0.2306, 0.973, 0.0, 0.2306, -2.848e-07, 1.0, -1.381e-06, -2.848e-07, 1.0, -1.381e-06, -2.848e-07, 1.0, -1.381e-06, 0.9923, 0.0, -0.124, 0.9923, 0.0, -0.124, 0.9923, 0.0, -0.124, 0.9923, 0.0, -0.124, 0.9373, 0.0, -0.3486, 0.9373, 0.0, -0.3486, 0.9373, 0.0, -0.3486, 0.9373, 0.0, -0.3486, -1.179e-08, 1.0, -1.721e-07, -1.179e-08, 1.0, -1.721e-07, -1.179e-08, 1.0, -1.721e-07, -4.341e-08, 1.0, -1.028e-06, -4.341e-08, 1.0, -1.028e-06, -4.341e-08, 1.0, -1.028e-06, -6.393e-08, 1.0, 0.0, -6.393e-08, 1.0, 0.0, -6.393e-08, 1.0, 0.0, 0.6592, 0.0, -0.7519, 0.6592, 0.0, -0.7519, 0.6592, 0.0, -0.7519, 0.6592, 0.0, -0.7519, 7.751e-07, 1.0, -3.405e-06, 7.751e-07, 1.0, -3.405e-06, 7.751e-07, 1.0, -3.405e-06, 5.911e-07, 1.0, 0.0, 5.911e-07, 1.0, 0.0, 5.911e-07, 1.0, 0.0, 0.9934, 0.0, 0.1144, 0.9934, 0.0, 0.1144, 0.9934, 0.0, 0.1144, 0.9934, 0.0, 0.1144, 0.8449, 0.0, 0.5349, 0.8449, 0.0, 0.5349, 0.8449, 0.0, 0.5349, 0.8449, 0.0, 0.5349, 0.6609, 0.0, 0.7505, 0.6609, 0.0, 0.7505, 0.6609, 0.0, 0.7505, 0.6609, 0.0, 0.7505, 0.0, 1.0, -4.324e-07, 0.0, 1.0, -4.324e-07, 0.0, 1.0, -4.324e-07, 0.5298, 0.0, 0.8481, 0.5298, 0.0, 0.8481, 0.5298, 0.0, 0.8481, 0.5298, 0.0, 0.8481, 0.08938, -0.01303, 0.9959, 0.08938, -0.01303, 0.9959, 0.08938, -0.01303, 0.9959, 0.08938, -0.01303, 0.9959, -1.092e-07, 1.0, -6.887e-07, -1.092e-07, 1.0, -6.887e-07, -1.092e-07, 1.0, -6.887e-07, 0.3998, 0.0, 0.9166, 0.3998, 0.0, 0.9166, 0.3998, 0.0, 0.9166, 0.3998, 0.0, 0.9166, -2.265e-08, 1.0, 0.0, -2.265e-08, 1.0, 0.0, -2.265e-08, 1.0, 0.0, 0.7871, 0.0, 0.6169, 0.7871, 0.0, 0.6169, 0.7871, 0.0, 0.6169, 0.7871, 0.0, 0.6169, 0.8934, 0.0, -0.4493, 0.8934, 0.0, -0.4493, 0.8934, 0.0, -0.4493, 0.8934, 0.0, -0.4493, 0.2112, 0.0, 0.9774, 0.2112, 0.0, 0.9774, 0.2112, 0.0, 0.9774, 0.2112, 0.0, 0.9774, 0.4023, 0.0, -0.9155, 0.4023, 0.0, -0.9155, 0.4023, 0.0, -0.9155, 0.4023, 0.0, -0.9155, 0.4023, 0.0, -0.9155, 0.0, 1.0, -2.402e-06, 0.0, 1.0, -2.402e-06, 0.0, 1.0, -2.402e-06, 0.0, 1.0, -2.402e-06, 0.7228, 0.0, -0.6911, 0.7228, 0.0, -0.6911, 0.7228, 0.0, -0.6911, 0.7228, 0.0, -0.6911, 0.9401, 0.0, 0.3408, 0.9401, 0.0, 0.3408, 0.9401, 0.0, 0.3408, 0.9401, 0.0, 0.3408, 0.5955, 0.0, 0.8034, 0.5955, 0.0, 0.8034, 0.5955, 0.0, 0.8034, 0.5955, 0.0, 0.8034, 0.4645, 0.0, 0.8856, 0.4645, 0.0, 0.8856, 0.4645, 0.0, 0.8856, 0.4645, 0.0, 0.8856, 1.0, 0.0, -0.004937, 1.0, 0.0, -0.004937, 1.0, 0.0, -0.004937, 1.0, 0.0, -0.004937, 0.3397, 0.0, -0.9405, 0.3397, 0.0, -0.9405, 0.3397, 0.0, -0.9405, 0.3397, 0.0, -0.9405, 1.605e-07, 1.0, 0.0, 1.605e-07, 1.0, 0.0, 1.605e-07, 1.0, 0.0, -0.1977, -0.866, 0.4592, -0.8654, -0.4999, 0.0354, 0.9412, -0.0009586, 0.3378, 0.9408, -0.0009586, 0.3389, -4.895e-07, 1.0, -6.917e-07, -4.895e-07, 1.0, -6.917e-07, -4.895e-07, 1.0, -6.917e-07, -0.707, 0.1585, -0.6893, 0.7062, 0.7049, -0.06588, 1.0, 0.0008009, -0.0001511, -0.4999, -0.2863, 0.8174, 0.000358, -1.0, -0.001104, -0.6655, -0.3833, 0.6405, -0.0276, -0.9993, -0.02346, 0.000358, -1.0, -0.001104, -0.9994, 0.01921, 0.02893, -1.0, -0.003025, 0.0008852, -1.0, -0.003025, 0.0008852, -1.0, -0.003025, 0.0008852, 5.821e-06, -0.0004794, -1.0, 1.846e-06, 0.0, -1.0, 1.846e-06, 0.0, -1.0, 1.846e-06, 0.0, -1.0, 1.846e-06, 0.0, -1.0, 1.846e-06, 0.0, -1.0, 1.846e-06, 0.0, -1.0, 1.846e-06, 0.0, -1.0, 1.846e-06, 0.0, -1.0, 0.1822, 0.6838, 0.7065, 0.3361, 0.0, 0.9418, 0.3361, 0.0, 0.9418, 0.3361, 0.0, 0.9418, 0.3361, 0.0, 0.9418, 0.0127, -0.004484, -0.9999, 0.0127, -0.004484, -0.9999, 0.0127, -0.004484, -0.9999, 0.0127, -0.004484, -0.9999, -1.0, -2.066e-05, -4.265e-05, -1.0, 5.634e-06, -4.696e-05, -1.0, -4.766e-05, -5.063e-06, -1.0, -6.57e-08, 6.37e-07, -1.0, 1.409e-05, 6.463e-08, -1.0, 1.409e-05, 6.463e-08, -0.3824, 0.654, -0.6528, -1.0, 1.409e-05, 6.463e-08, -5.751e-08, 1.0, -1.366e-06, -5.751e-08, 1.0, -1.366e-06, -5.751e-08, 1.0, -1.366e-06, 0.0, -1.475e-07, -1.0, 0.0, -1.475e-07, -1.0, -5.7e-06, 4.745e-05, -1.0, 0.0, -1.475e-07, -1.0, 0.0625, 0.0, -0.998, 0.0625, 0.0, -0.998, 0.0625, 0.0, -0.998, 0.0625, 0.0, -0.998, 0.5947, 0.0, -0.8039, 0.5947, 0.0, -0.8039, 0.5947, 0.0, -0.8039, 0.5947, 0.0, -0.8039, 0.8967, 0.0, 0.4427, 0.8967, 0.0, 0.4427, 0.8967, 0.0, 0.4427, 0.8967, 0.0, 0.4427, 0.966, 0.2519, 0.05778, -1.08e-09, 0.0, -1.0, -1.08e-09, 0.0, -1.0, -1.08e-09, 0.0, -1.0, 0.8865, 0.4591, 0.05778, 2.062e-08, 1.0, -6.909e-07, 2.062e-08, 1.0, -6.909e-07, 2.062e-08, 1.0, -6.909e-07, -4.894e-08, 1.0, 6.879e-07, -4.894e-08, 1.0, 6.879e-07, -4.894e-08, 1.0, 6.879e-07, 0.04833, 0.9511, -0.3052, -0.4832, 0.866, -0.1287, -0.4122, 0.766, 0.4933, 0.866, 0.5, -8.175e-08, 1.124e-07, -1.0, 1.126e-07, 1.124e-07, -1.0, 1.126e-07, 1.124e-07, -1.0, 1.126e-07, 1.124e-07, -1.0, 1.126e-07, -1.0, 0.0003321, -0.0001917, 0.5003, 0.7498, -0.433, 0.5002, -0.1503, 0.8528, 1.0, -4.721e-05, -8.337e-06, -0.7498, -0.433, -0.5003, 0.1503, 0.8527, -0.5003, -0.0003737, -0.0002157, -1.0, -0.1503, -0.8528, -0.5002, -1.547e-07, 1.0, 0.0, -1.547e-07, 1.0, 0.0, -1.547e-07, 1.0, 0.0, 0.8416, 0.0, -0.5401, 0.8416, 0.0, -0.5401, 0.8416, 0.0, -0.5401, 0.8416, 0.0, -0.5401, -5.065e-08, 1.0, 0.0, -5.065e-08, 1.0, 0.0, -5.065e-08, 1.0, 0.0, 0.0, 1.0, 1.017e-06, 0.0, 1.0, 1.017e-06, 0.0, 1.0, 1.017e-06, 0.0, 1.0, -1.358e-06, 0.0, 1.0, -1.358e-06, 0.0, 1.0, -1.358e-06, -2.802e-08, 1.0, 0.0, -2.802e-08, 1.0, 0.0, -2.802e-08, 1.0, 0.0, -0.7068, -0.2707, -0.6536, 0.7071, -3.394e-05, 0.7071, 0.866, -0.433, -0.25, -1.0, -0.0003777, -6.658e-05, -0.7049, 0.06588, 0.7062, -0.2707, 0.6536, 0.7068, 0.0003777, -6.658e-05, 1.0, 0.0008009, -0.0001511, 1.0, 1.0, 3.827e-08, -7.168e-09, 1.0, 3.827e-08, -7.168e-09, 1.0, 3.827e-08, -7.168e-09, 1.0, 3.827e-08, -7.168e-09, 1.0, 3.827e-08, -7.168e-09, 0.09747, 0.0, -0.9952, 0.09747, 0.0, -0.9952, 0.09747, 0.0, -0.9952, 0.09747, 0.0, -0.9952, -3.589e-08, 1.0, -8.575e-07, -3.589e-08, 1.0, -8.575e-07, -3.589e-08, 1.0, -8.575e-07, 7.694e-08, 3.043e-06, 1.0, 7.694e-08, 3.043e-06, 1.0, 7.694e-08, 3.043e-06, 1.0, 7.694e-08, 3.043e-06, 1.0, -4.859e-07, 1.0, -3.459e-07, -4.859e-07, 1.0, -3.459e-07, -4.859e-07, 1.0, -3.459e-07, -0.000863, 0.7071, 0.7071, 0.0009588, -0.707, 0.7072, 0.0009585, -0.7072, -0.707, -0.7068, -0.6834, -0.1831, 0.000863, -0.9659, 0.2588, 0.7068, -1.492e-07, -0.7075, -0.3834, 0.9059, -0.1801, -0.0009586, -0.2588, -0.9659, 4.441e-05, 1.0, 0.0008139, 0.0003085, 1.0, -0.0002278, -0.8004, 0.0008631, 0.5995, -0.4094, 0.0008631, -0.9124, -0.6209, -0.4999, 0.6038, -0.0005353, 1.0, 0.0006145, -0.3773, 0.0008631, 0.9261, -0.8064, -0.0009586, 0.5914, 1.0, 9.41e-07, -1.426e-07, 1.0, 9.41e-07, -1.426e-07, 1.0, 9.41e-07, -1.426e-07, 1.0, 9.41e-07, -1.426e-07, -0.6948, 0.05779, -0.7169, -9.212e-06, -1.0, 9.926e-08, -9.212e-06, -1.0, 9.926e-08, 0.9247, 0.05777, 0.3764, 0.6961, -0.707, -0.1253, 0.5118, -0.7071, -0.4879, 0.0, -1.0, 2.472e-07, 0.6363, 0.05778, -0.7693, -1.0, 0.0, 0.0, -1.0, 0.0, 0.0, -1.0, 0.0, 0.0, -1.0, 0.0, 0.0, 0.1369, -0.9889, -0.05778, 1.34e-07, 0.0, 1.0, 1.34e-07, 0.0, 1.0, -0.6026, -0.7959, -0.05778, -1.0, -1.214e-06, -8.404e-07, -1.0, -1.214e-06, -8.404e-07, -1.0, -1.214e-06, -8.404e-07, -1.0, -1.214e-06, -8.404e-07, -0.0674, 0.866, 0.4955, 3.422e-08, 1.0, -1.902e-07, 3.422e-08, 1.0, -1.902e-07, -4.76e-05, -1.0, 2.469e-05, 0.0, -1.0, 1.899e-05, 0.0, -1.0, 1.899e-05, 0.0, -1.0, 1.899e-05, 0.0, 0.0, -1.0, 0.0, 0.0, -1.0, 0.0, 0.0, -1.0, 0.0, 0.0, -1.0, -1.0, -0.0009382, -0.001643, -1.0, -0.0009382, -0.001643, -1.0, -0.0009382, -0.001643, -1.0, -0.0009815, -0.001623, -1.0, -0.0009011, -0.001613, -1.0, -0.0009382, -0.001643, -0.309, 0.9502, -0.03941, -0.866, 0.4996, -0.02072, 0.0, 0.9991, -0.04144, -6.985e-08, -2.175e-07, -1.0, -0.3073, -0.03229, -0.9511, -0.866, -6.536e-08, -0.5, -6.985e-08, -2.175e-07, -1.0, -6.985e-08, -2.175e-07, -1.0, -6.985e-08, -2.175e-07, -1.0, 2.137e-08, -1.0, 8.771e-06, 2.137e-08, -1.0, 8.771e-06, 2.137e-08, -1.0, 8.771e-06, 0.0524, 0.05779, 0.997, -2.475e-08, -1.779e-07, -1.0, -2.475e-08, -1.779e-07, -1.0, -2.475e-08, -1.779e-07, -1.0, -2.475e-08, -1.779e-07, -1.0, 0.0003322, 0.0001919, 1.0, -4.154e-05, 2.379e-05, -1.0, 8.298e-06, -4.739e-05, -1.0, 0.0003777, -6.641e-05, 1.0, -2.475e-08, -1.779e-07, -1.0, -2.475e-08, -1.779e-07, -1.0, -2.475e-08, -1.779e-07, -1.0, -2.475e-08, -1.779e-07, -1.0, 0.0, 1.0, 0.0, 0.0, 1.0, 0.0, 0.0, 1.0, 0.0, 0.0, 1.0, 0.0, -1.0, 2.291e-07, 0.0, -1.0, 2.291e-07, 0.0, -1.0, 2.291e-07, 0.0, -1.0, 2.291e-07, 0.0, -4.777e-05, -7.374e-09, 1.0, -0.8528, 0.5002, 0.1503, 0.0, 1.0, -3.634e-08, 4.152e-05, 1.0, 2.393e-05, 2.062e-05, -4.315e-05, 1.0, 3.619e-08, 1.478e-07, 1.0, 3.619e-08, 1.478e-07, 1.0, 3.619e-08, 1.478e-07, 1.0, -0.001279, -1.0, 0.0008688, -0.001279, -1.0, 0.0008688, -0.001236, -1.0, 0.0008895, -0.001279, -1.0, 0.0008688, 1.0, -8.168e-09, 0.0, 1.0, -8.168e-09, 0.0, 1.0, -8.168e-09, 0.0, 1.0, -8.168e-09, 0.0, 0.0625, 0.0, -0.998, 0.0625, 0.0, -0.998, 0.0625, 0.0, -0.998, 0.0625, 0.0, -0.998, -3.005e-13, 1.0, -1.261e-06, -0.3109, 0.707, -0.6353, -3.005e-13, 1.0, -1.261e-06, -3.005e-13, 1.0, -1.261e-06, -0.0274, 0.707, -0.7067, 0.6838, -0.7065, -0.1822, -1.271e-06, 1.0, -1.898e-06, -1.271e-06, 1.0, -1.898e-06, 0.9578, 3.208e-08, 0.2874, 0.9578, 3.208e-08, 0.2874, 0.9578, 3.208e-08, 0.2874, 0.9578, 3.208e-08, 0.2874, 0.9578, 3.208e-08, 0.2874, 0.9578, 3.208e-08, 0.2874, 0.9578, 3.208e-08, 0.2874, 0.9578, 3.208e-08, 0.2874, 1.0, 0.0, 1.23e-06, 1.0, 0.0, 1.23e-06, 1.0, 0.0, 1.23e-06, 1.0, 0.0, 1.23e-06, 0.0, -1.0, 1.205e-07, 0.0, -1.0, 1.205e-07, 0.0, -1.0, 1.205e-07, 0.0, -1.0, 1.205e-07, 1.0, 0.0, 0.0, 1.0, 0.0, 0.0, 1.0, 0.0, 0.0, 1.0, 0.0, 0.0, -0.004165, -0.0003598, 1.0, 0.0181, -0.0283, 0.9994, -0.241, -0.8935, 0.379, -0.004165, -0.0003598, 1.0, -0.004165, -0.0003598, 1.0, -0.004165, -0.0003598, 1.0, -0.004165, -0.0003598, 1.0, -0.004165, -0.0003598, 1.0, 0.000478, -1.0, -5.02e-06, -1.358e-06, -1.0, -1.044e-06, -1.358e-06, -1.0, -1.044e-06, -1.358e-06, -1.0, -1.044e-06, 3.505e-07, 1.0, 0.0, 3.505e-07, 1.0, 0.0, 3.505e-07, 1.0, 0.0, 0.157, 0.0, -0.9876, 0.157, 0.0, -0.9876, 0.157, 0.0, -0.9876, 0.157, 0.0, -0.9876, 3.505e-07, 1.0, 0.0, 3.505e-07, 1.0, 0.0, 3.505e-07, 1.0, 0.0, 0.2171, 0.0, -0.9761, 0.2171, 0.0, -0.9761, 0.2171, 0.0, -0.9761, 0.2171, 0.0, -0.9761, 0.0, 1.0, -2.707e-06, 0.0, 1.0, -2.707e-06, 0.0, 1.0, -2.707e-06, 0.278, 0.0, -0.9606, 0.278, 0.0, -0.9606, 0.278, 0.0, -0.9606, 0.278, 0.0, -0.9606, 0.4658, 0.0, -0.8849, 0.4658, 0.0, -0.8849, 0.4658, 0.0, -0.8849, 0.4658, 0.0, -0.8849, 0.0, 1.0, -5.1e-07, 0.0, 1.0, -5.1e-07, 0.0, 1.0, -5.1e-07, -0.9748, -0.09419, -0.2022, -0.9977, 0.001461, 0.06777, -0.9977, 0.001461, 0.06777, -0.9977, 0.001461, 0.06777, -0.9977, 0.001461, 0.06777, -0.0633, 0.005544, 0.998, -0.0633, 0.005544, 0.998, -0.0633, 0.005544, 0.998, -0.0633, 0.005544, 0.998, -0.0633, 0.005544, 0.998, -0.0633, 0.005544, 0.998, 0.0, -1.0, 0.0, 0.0, -1.0, 0.0, 0.0, -1.0, 0.0, 0.0, -1.0, 0.0, -1.0, 0.0, 0.0, -1.0, 0.0, 0.0, -1.0, 0.0, 0.0, -1.0, 0.0, 0.0, 0.1442, 1.589e-07, 0.9896, 0.1442, 1.589e-07, 0.9896, 0.1442, 1.589e-07, 0.9896, 0.1442, 1.589e-07, 0.9896, -0.1545, 1.292e-07, 0.988, -0.1545, 1.292e-07, 0.988, -0.1545, 1.292e-07, 0.988, -0.1545, 1.292e-07, 0.988, 0.4532, 1.254e-07, 0.8914, 0.4532, 1.254e-07, 0.8914, 0.4532, 1.254e-07, 0.8914, 0.4532, 1.254e-07, 0.8914, -0.7202, 0.0, 0.6937, -0.7202, 0.0, 0.6937, -0.7202, 0.0, 0.6937, -0.7202, 0.0, 0.6937, -0.4324, 1.007e-07, 0.9017, -0.4324, 1.007e-07, 0.9017, -0.4324, 1.007e-07, 0.9017, -0.4324, 1.007e-07, 0.9017, 0.771, 1.033e-07, 0.6369, 0.771, 1.033e-07, 0.6369, 0.771, 1.033e-07, 0.6369, 0.771, 1.033e-07, 0.6369, -0.9374, 0.2697, 0.2203, -0.9437, -0.004242, 0.3309, -0.9437, -0.004242, 0.3309, -0.9437, -0.004242, 0.3309, -0.9437, -0.004242, 0.3309, -2.18e-09, -1.0, 3.96e-08, -2.18e-09, -1.0, 3.96e-08, -2.18e-09, -1.0, 3.96e-08, -2.18e-09, -1.0, 3.96e-08, -2.18e-09, -1.0, 3.96e-08, -2.18e-09, -1.0, 3.96e-08, -2.18e-09, -1.0, 3.96e-08, -2.18e-09, -1.0, 3.96e-08, -2.18e-09, -1.0, 3.96e-08, -2.18e-09, -1.0, 3.96e-08, -2.18e-09, -1.0, 3.96e-08, -2.18e-09, -1.0, 3.96e-08, -2.18e-09, -1.0, 3.96e-08, 0.225, -0.9569, 0.1835, -2.18e-09, -1.0, 3.96e-08, -2.18e-09, -1.0, 3.96e-08, -2.18e-09, -1.0, 3.96e-08, -2.18e-09, -1.0, 3.96e-08, -0.5082, -0.707, 0.4919, -0.2817, 0.05778, -0.9578, 0.7959, 0.05778, -0.6026, 7.471e-08, -1.0, 8.884e-08, 7.471e-08, -1.0, 8.884e-08, 7.471e-08, -1.0, 8.884e-08, 7.471e-08, -1.0, 8.884e-08, 7.471e-08, -1.0, 8.884e-08, 7.471e-08, -1.0, 8.884e-08, -0.6999, -0.7071, -0.1007, 0.7014, 0.7068, -0.09232, 0.1954, 0.7062, -0.6805, -2.007e-09, 1.0, -1.594e-07, -2.007e-09, 1.0, -1.594e-07, -2.007e-09, 1.0, -1.594e-07, -2.007e-09, 1.0, -1.594e-07, -2.007e-09, 1.0, -1.594e-07, -2.007e-09, 1.0, -1.594e-07, -2.007e-09, 1.0, -1.594e-07, -0.7075, -0.7068, 1.126e-07, -0.5002, -0.7068, -0.5003, -0.9659, 0.0009586, -0.2589, 0.06716, 0.3834, 0.9212, 0.305, 0.9511, 0.04976, 1.0, 2.579e-07, -1.038e-07, 1.0, 2.579e-07, -1.038e-07, 1.0, 2.579e-07, -1.038e-07, 1.0, 2.579e-07, -1.038e-07, 1.0, 2.579e-07, -1.038e-07, -1.481e-07, 1.481e-07, 1.0, -1.481e-07, 1.481e-07, 1.0, -1.481e-07, 1.481e-07, 1.0, -1.481e-07, 1.481e-07, 1.0, -1.481e-07, 1.481e-07, 1.0, 0.0, 0.0, 1.0, 0.0, 0.0, 1.0, 0.0, 0.0, 1.0, 0.01233, -1.488e-07, -0.9999, 0.01233, -1.488e-07, -0.9999, 0.01233, -1.488e-07, -0.9999, 0.01233, -1.488e-07, -0.9999, -0.1504, 0.5004, 0.8526, 0.0001069, -1.0, 7.56e-05, 2.843e-05, 1.0, -0.0003101, 2.843e-05, 1.0, -0.0003101, 2.843e-05, 1.0, -0.0003101, 2.843e-05, 1.0, -0.0003101, 2.843e-05, 1.0, -0.0003101, 2.843e-05, 1.0, -0.0003101, 2.843e-05, 1.0, -0.0003101, 2.189e-05, -1.0, 0.0005955, 0.75, 0.5, -0.433, -0.1688, 0.866, 0.4707, 0.07944, 0.9511, -0.2986, 0.03641, -0.7068, 0.7065, 0.1053, 0.9511, -0.2905, -0.3383, 0.3834, -0.8594, 0.03702, -0.7068, -0.7065, -0.004652, -0.7068, 0.7074, -1.915e-07, 1.0, -1.487e-07, -0.1446, 0.866, 0.4787, -1.227e-07, 1.0, 0.0, -1.227e-07, 1.0, 0.0, 0.04516, 0.866, 0.498, 5.01e-08, 1.0, -1.639e-07, 2.505e-08, 0.5, -0.866, -0.5309, 0.766, 0.3625, 2.583e-08, 1.0, -1.626e-07, 2.583e-08, 1.0, -1.626e-07, -0.4312, 0.766, -0.4768, -0.1239, 0.866, 0.4845, 0.0, 1.0, -1.432e-07, 0.0, 1.0, -1.432e-07, 0.0, 1.0, 0.0, 0.5769, 0.766, 0.2837, 0.0, 1.0, 0.0, 0.388, 0.766, 0.5126, 0.4996, 0.866, -0.02208, -1.319e-08, 1.0, 4.26e-07])] * 3)])

# ---- objects
ob_ballroom = bpy.data.objects.new('Ballroom', me_ballroom)

# ---- transforms, parenting, visibility, modifiers, constraints
ob_ballroom.location = (0.0, 0.0, -3.997)
ob_ballroom.rotation_euler = (1.571, -0.0, 0.0)
ob_ballroom.scale = (0.01, 0.01, 0.01)
ob_ballroom.lineart.crease_threshold = 0.0

# ---- collection membership
scene.collection.objects.link(ob_ballroom)

# ---- scene / render settings (as saved in the file)
scene.frame_start = 1; scene.frame_end = 250; scene.frame_set(1)
scene.render.engine = 'BLENDER_EEVEE_NEXT'
scene.cycles.use_denoising = False
scene.cycles.samples = 128
scene.cycles.sampling_pattern = 'TABULATED_SOBOL'
scene.cycles.use_adaptive_sampling = False
scene.cycles.use_light_tree = False
scene.view_settings.view_transform = 'Filmic'
bpy.context.view_layer.update()

# ---- added for rendering (the .blend has no active camera and no usable light): camera, sun
cam_auto = bpy.data.cameras.new('AutoCamera')
cam_auto.lens = 50.0
cam_auto.sensor_width = 36.0
cam_auto.clip_end = 1000.0
ob_auto_camera = bpy.data.objects.new('AutoCamera', cam_auto)
scene.collection.objects.link(ob_auto_camera)
ob_auto_camera.location = (40.5466, -46.9979, 35.0112)
ob_auto_camera.rotation_euler = (1.09748, -7.21219e-08, 0.694738)
scene.camera = ob_auto_camera
light_auto_sun = bpy.data.lights.new('AutoSun', 'SUN')
light_auto_sun.energy = 3.0
light_auto_sun.angle = 0.0523599
ob_auto_sun = bpy.data.objects.new('AutoSun', light_auto_sun)
scene.collection.objects.link(ob_auto_sun)
ob_auto_sun.rotation_euler = (0.872665, 0.174533, 0.523599)
bpy.context.view_layer.update()
